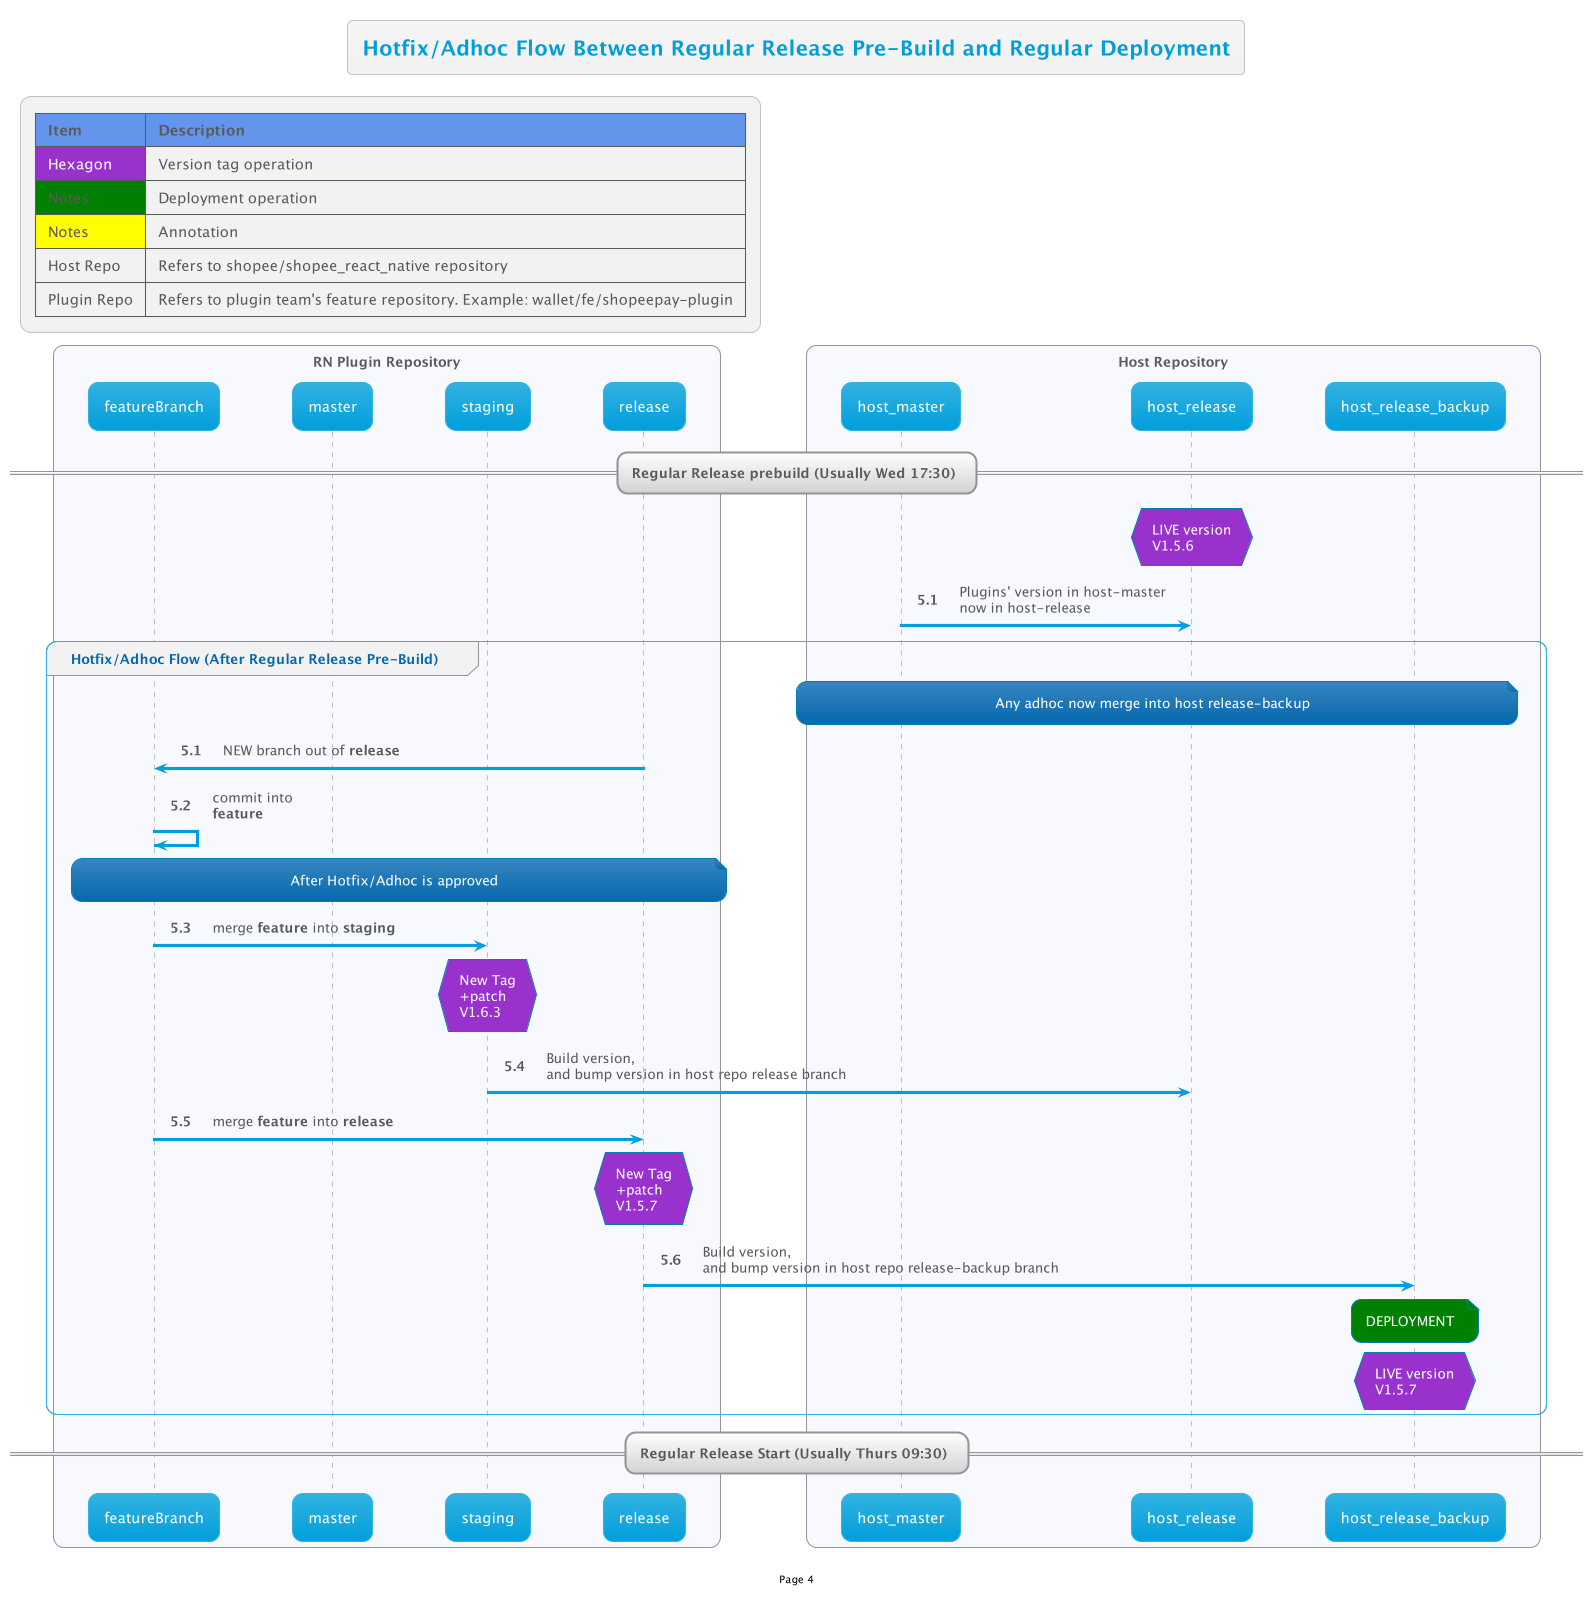

The diagram above was rendered by PlantUML. Its source (embedded in the PNG):
@startuml

!$AutonumStart = 5
!include __init__

title Hotfix/Adhoc Flow Between Regular Release Pre-Build and Regular Deployment

== Regular Release prebuild (Usually Wed 17:30) ==

hnote over host_release #DarkOrchid: LIVE version\nV1.5.6
host_master->host_release: Plugins' version in host-master\nnow in host-release

autonumber $AutonumStart.1

group Hotfix/Adhoc Flow (After Regular Release Pre-Build)
    note over host_master,host_release_backup: Any adhoc now merge into host release-backup
    release -> FB: NEW branch out of <b>release</b>

    FB -> FB: commit into\n<b>feature</b>
    
    note over FB,release: After Hotfix/Adhoc is approved
    FB -> staging: merge <b>feature</b> into <b>staging</b>
    hnote over staging #DarkOrchid:New Tag\n+patch\nV1.6.3
    staging -> host_release: Build version,\nand bump version in host repo release branch

    FB -> release: merge <b>feature</b> into <b>release</b>
    hnote over release #DarkOrchid:New Tag\n+patch\nV1.5.7
    release -> host_release_backup: Build version,\nand bump version in host repo release-backup branch
    note over host_release_backup #Green: DEPLOYMENT
    hnote over host_release_backup #DarkOrchid: LIVE version\nV1.5.7
end

== Regular Release Start (Usually Thurs 09:30) ==

@enduml